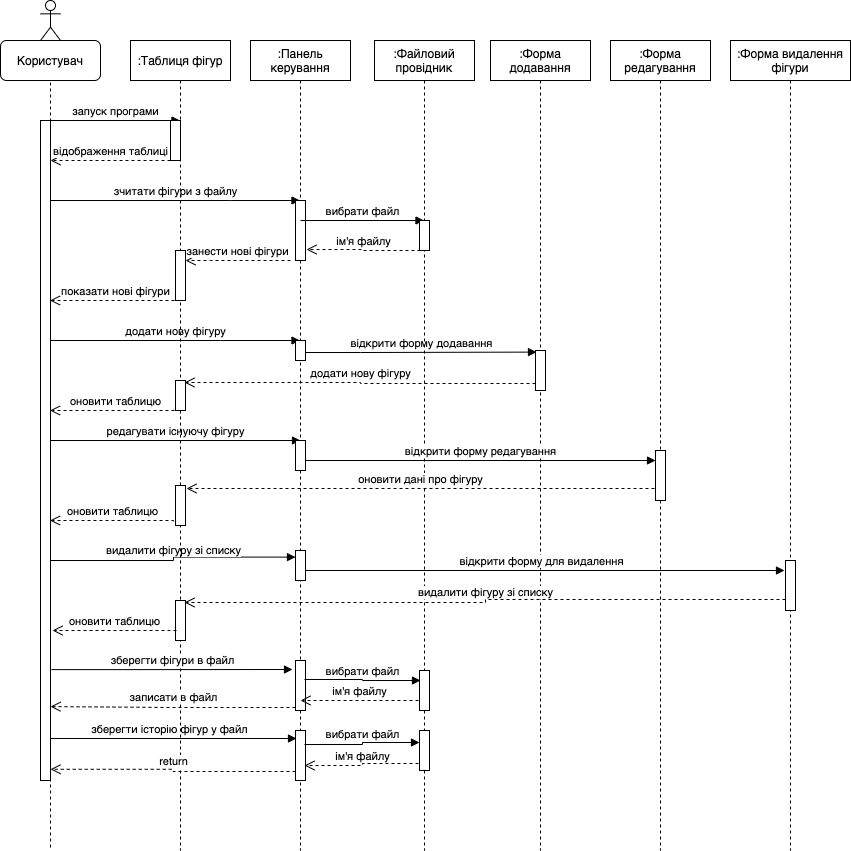

The diagram above was exported from draw.io. Its source (the exported page's mxGraphModel, read from the mxfile embedded in the PNG):
<mxGraphModel dx="896" dy="672" grid="1" gridSize="10" guides="1" tooltips="1" connect="1" arrows="1" fold="1" page="1" pageScale="1" pageWidth="827" pageHeight="1169" math="0" shadow="0">
  <root>
    <mxCell id="0" />
    <mxCell id="1" parent="0" />
    <mxCell id="BDNzR7CmAzMI-Usn--E4-10" value="" style="shape=umlLifeline;participant=umlActor;perimeter=lifelinePerimeter;whiteSpace=wrap;html=1;container=1;collapsible=0;recursiveResize=0;verticalAlign=top;spacingTop=36;outlineConnect=0;" vertex="1" parent="1">
      <mxGeometry x="80" y="100" width="20" height="850" as="geometry" />
    </mxCell>
    <mxCell id="BDNzR7CmAzMI-Usn--E4-17" value="" style="html=1;points=[];perimeter=orthogonalPerimeter;" vertex="1" parent="BDNzR7CmAzMI-Usn--E4-10">
      <mxGeometry y="120" width="10" height="660" as="geometry" />
    </mxCell>
    <mxCell id="BDNzR7CmAzMI-Usn--E4-18" value="запуск програми" style="html=1;verticalAlign=bottom;endArrow=block;rounded=0;edgeStyle=orthogonalEdgeStyle;" edge="1" parent="BDNzR7CmAzMI-Usn--E4-10" target="BDNzR7CmAzMI-Usn--E4-12">
      <mxGeometry width="80" relative="1" as="geometry">
        <mxPoint x="10" y="120" as="sourcePoint" />
        <mxPoint x="90" y="120" as="targetPoint" />
        <Array as="points">
          <mxPoint x="90" y="120" />
          <mxPoint x="90" y="120" />
        </Array>
      </mxGeometry>
    </mxCell>
    <mxCell id="BDNzR7CmAzMI-Usn--E4-21" value="зчитати фігури з файлу" style="html=1;verticalAlign=bottom;endArrow=block;rounded=0;edgeStyle=orthogonalEdgeStyle;" edge="1" parent="BDNzR7CmAzMI-Usn--E4-10" target="BDNzR7CmAzMI-Usn--E4-11">
      <mxGeometry width="80" relative="1" as="geometry">
        <mxPoint x="10" y="200" as="sourcePoint" />
        <mxPoint x="90" y="200" as="targetPoint" />
        <Array as="points">
          <mxPoint x="190" y="200" />
          <mxPoint x="190" y="200" />
        </Array>
      </mxGeometry>
    </mxCell>
    <mxCell id="BDNzR7CmAzMI-Usn--E4-30" value="додати нову фігуру" style="html=1;verticalAlign=bottom;endArrow=block;rounded=0;edgeStyle=orthogonalEdgeStyle;" edge="1" parent="BDNzR7CmAzMI-Usn--E4-10" target="BDNzR7CmAzMI-Usn--E4-11">
      <mxGeometry width="80" relative="1" as="geometry">
        <mxPoint x="10" y="340" as="sourcePoint" />
        <mxPoint x="90" y="340" as="targetPoint" />
        <Array as="points">
          <mxPoint x="180" y="340" />
          <mxPoint x="180" y="340" />
        </Array>
      </mxGeometry>
    </mxCell>
    <mxCell id="BDNzR7CmAzMI-Usn--E4-41" value="редагувати існуючу фігуру" style="html=1;verticalAlign=bottom;endArrow=block;rounded=0;edgeStyle=orthogonalEdgeStyle;entryX=0.5;entryY=0;entryDx=0;entryDy=0;entryPerimeter=0;" edge="1" parent="BDNzR7CmAzMI-Usn--E4-10" target="BDNzR7CmAzMI-Usn--E4-40">
      <mxGeometry width="80" relative="1" as="geometry">
        <mxPoint x="10" y="440" as="sourcePoint" />
        <mxPoint x="90" y="440" as="targetPoint" />
        <Array as="points">
          <mxPoint x="260" y="440" />
        </Array>
      </mxGeometry>
    </mxCell>
    <mxCell id="BDNzR7CmAzMI-Usn--E4-49" value="видалити фігуру зі списку" style="html=1;verticalAlign=bottom;endArrow=block;rounded=0;edgeStyle=orthogonalEdgeStyle;entryX=0;entryY=0.22;entryDx=0;entryDy=0;entryPerimeter=0;" edge="1" parent="BDNzR7CmAzMI-Usn--E4-10" target="BDNzR7CmAzMI-Usn--E4-48">
      <mxGeometry width="80" relative="1" as="geometry">
        <mxPoint x="10" y="560" as="sourcePoint" />
        <mxPoint x="90" y="560" as="targetPoint" />
        <Array as="points">
          <mxPoint x="133" y="560" />
          <mxPoint x="133" y="557" />
        </Array>
      </mxGeometry>
    </mxCell>
    <mxCell id="BDNzR7CmAzMI-Usn--E4-63" value="зберегти історію фігур у файл" style="html=1;verticalAlign=bottom;endArrow=block;rounded=0;edgeStyle=orthogonalEdgeStyle;entryX=0.1;entryY=0.16;entryDx=0;entryDy=0;entryPerimeter=0;" edge="1" parent="BDNzR7CmAzMI-Usn--E4-10" target="BDNzR7CmAzMI-Usn--E4-62">
      <mxGeometry width="80" relative="1" as="geometry">
        <mxPoint x="10" y="730" as="sourcePoint" />
        <mxPoint x="90" y="730" as="targetPoint" />
        <Array as="points">
          <mxPoint x="10" y="738" />
        </Array>
      </mxGeometry>
    </mxCell>
    <mxCell id="BDNzR7CmAzMI-Usn--E4-1" value="Користувач" style="rounded=1;whiteSpace=wrap;html=1;" vertex="1" parent="1">
      <mxGeometry x="40" y="140" width="100" height="40" as="geometry" />
    </mxCell>
    <mxCell id="BDNzR7CmAzMI-Usn--E4-11" value=":Панель керування" style="shape=umlLifeline;perimeter=lifelinePerimeter;whiteSpace=wrap;html=1;container=1;collapsible=0;recursiveResize=0;outlineConnect=0;" vertex="1" parent="1">
      <mxGeometry x="290" y="140" width="100" height="810" as="geometry" />
    </mxCell>
    <mxCell id="BDNzR7CmAzMI-Usn--E4-22" value="" style="html=1;points=[];perimeter=orthogonalPerimeter;" vertex="1" parent="BDNzR7CmAzMI-Usn--E4-11">
      <mxGeometry x="45" y="160" width="10" height="60" as="geometry" />
    </mxCell>
    <mxCell id="BDNzR7CmAzMI-Usn--E4-23" value="вибрати файл" style="html=1;verticalAlign=bottom;endArrow=block;rounded=0;edgeStyle=orthogonalEdgeStyle;" edge="1" parent="BDNzR7CmAzMI-Usn--E4-11" target="BDNzR7CmAzMI-Usn--E4-13">
      <mxGeometry width="80" relative="1" as="geometry">
        <mxPoint x="50" y="180" as="sourcePoint" />
        <mxPoint x="140" y="180" as="targetPoint" />
        <Array as="points">
          <mxPoint x="130" y="180" />
          <mxPoint x="130" y="180" />
        </Array>
      </mxGeometry>
    </mxCell>
    <mxCell id="BDNzR7CmAzMI-Usn--E4-25" value="ім'я файлу" style="html=1;verticalAlign=bottom;endArrow=open;dashed=1;endSize=8;rounded=0;edgeStyle=orthogonalEdgeStyle;entryX=1.1;entryY=0.817;entryDx=0;entryDy=0;entryPerimeter=0;" edge="1" parent="BDNzR7CmAzMI-Usn--E4-11" target="BDNzR7CmAzMI-Usn--E4-22">
      <mxGeometry relative="1" as="geometry">
        <mxPoint x="170" y="210" as="sourcePoint" />
        <mxPoint x="90" y="210" as="targetPoint" />
      </mxGeometry>
    </mxCell>
    <mxCell id="BDNzR7CmAzMI-Usn--E4-31" value="" style="html=1;points=[];perimeter=orthogonalPerimeter;" vertex="1" parent="BDNzR7CmAzMI-Usn--E4-11">
      <mxGeometry x="45" y="300" width="10" height="20" as="geometry" />
    </mxCell>
    <mxCell id="BDNzR7CmAzMI-Usn--E4-33" value="відкрити форму додавання" style="html=1;verticalAlign=bottom;endArrow=block;rounded=0;edgeStyle=orthogonalEdgeStyle;entryX=0.1;entryY=0.04;entryDx=0;entryDy=0;entryPerimeter=0;" edge="1" parent="BDNzR7CmAzMI-Usn--E4-11" target="BDNzR7CmAzMI-Usn--E4-32">
      <mxGeometry width="80" relative="1" as="geometry">
        <mxPoint x="55" y="312" as="sourcePoint" />
        <mxPoint x="135" y="310" as="targetPoint" />
        <Array as="points">
          <mxPoint x="110" y="312" />
          <mxPoint x="110" y="312" />
        </Array>
      </mxGeometry>
    </mxCell>
    <mxCell id="BDNzR7CmAzMI-Usn--E4-40" value="" style="html=1;points=[];perimeter=orthogonalPerimeter;" vertex="1" parent="BDNzR7CmAzMI-Usn--E4-11">
      <mxGeometry x="45" y="400" width="10" height="30" as="geometry" />
    </mxCell>
    <mxCell id="BDNzR7CmAzMI-Usn--E4-48" value="" style="html=1;points=[];perimeter=orthogonalPerimeter;" vertex="1" parent="BDNzR7CmAzMI-Usn--E4-11">
      <mxGeometry x="45" y="510" width="10" height="30" as="geometry" />
    </mxCell>
    <mxCell id="BDNzR7CmAzMI-Usn--E4-56" value="" style="html=1;points=[];perimeter=orthogonalPerimeter;" vertex="1" parent="BDNzR7CmAzMI-Usn--E4-11">
      <mxGeometry x="45" y="620" width="10" height="50" as="geometry" />
    </mxCell>
    <mxCell id="BDNzR7CmAzMI-Usn--E4-62" value="" style="html=1;points=[];perimeter=orthogonalPerimeter;" vertex="1" parent="BDNzR7CmAzMI-Usn--E4-11">
      <mxGeometry x="45" y="690" width="10" height="50" as="geometry" />
    </mxCell>
    <mxCell id="BDNzR7CmAzMI-Usn--E4-12" value=":Таблиця фігур" style="shape=umlLifeline;perimeter=lifelinePerimeter;whiteSpace=wrap;html=1;container=1;collapsible=0;recursiveResize=0;outlineConnect=0;" vertex="1" parent="1">
      <mxGeometry x="170" y="140" width="100" height="810" as="geometry" />
    </mxCell>
    <mxCell id="BDNzR7CmAzMI-Usn--E4-19" value="" style="html=1;points=[];perimeter=orthogonalPerimeter;" vertex="1" parent="BDNzR7CmAzMI-Usn--E4-12">
      <mxGeometry x="40" y="80" width="10" height="40" as="geometry" />
    </mxCell>
    <mxCell id="BDNzR7CmAzMI-Usn--E4-26" value="занести нові фігури" style="html=1;verticalAlign=bottom;endArrow=open;dashed=1;endSize=8;rounded=0;edgeStyle=orthogonalEdgeStyle;" edge="1" parent="BDNzR7CmAzMI-Usn--E4-12" target="BDNzR7CmAzMI-Usn--E4-27">
      <mxGeometry relative="1" as="geometry">
        <mxPoint x="160" y="220" as="sourcePoint" />
        <mxPoint x="80" y="220" as="targetPoint" />
        <Array as="points">
          <mxPoint x="80" y="220" />
          <mxPoint x="80" y="220" />
        </Array>
      </mxGeometry>
    </mxCell>
    <mxCell id="BDNzR7CmAzMI-Usn--E4-27" value="" style="html=1;points=[];perimeter=orthogonalPerimeter;" vertex="1" parent="BDNzR7CmAzMI-Usn--E4-12">
      <mxGeometry x="45" y="210" width="10" height="50" as="geometry" />
    </mxCell>
    <mxCell id="BDNzR7CmAzMI-Usn--E4-35" value="" style="html=1;points=[];perimeter=orthogonalPerimeter;" vertex="1" parent="BDNzR7CmAzMI-Usn--E4-12">
      <mxGeometry x="45" y="340" width="10" height="30" as="geometry" />
    </mxCell>
    <mxCell id="BDNzR7CmAzMI-Usn--E4-45" value="" style="html=1;points=[];perimeter=orthogonalPerimeter;" vertex="1" parent="BDNzR7CmAzMI-Usn--E4-12">
      <mxGeometry x="45" y="445" width="10" height="40" as="geometry" />
    </mxCell>
    <mxCell id="BDNzR7CmAzMI-Usn--E4-52" value="" style="html=1;points=[];perimeter=orthogonalPerimeter;" vertex="1" parent="BDNzR7CmAzMI-Usn--E4-12">
      <mxGeometry x="45" y="560" width="10" height="40" as="geometry" />
    </mxCell>
    <mxCell id="BDNzR7CmAzMI-Usn--E4-13" value=":Файловий провідник" style="shape=umlLifeline;perimeter=lifelinePerimeter;whiteSpace=wrap;html=1;container=1;collapsible=0;recursiveResize=0;outlineConnect=0;" vertex="1" parent="1">
      <mxGeometry x="414" y="140" width="100" height="810" as="geometry" />
    </mxCell>
    <mxCell id="BDNzR7CmAzMI-Usn--E4-39" value="" style="html=1;points=[];perimeter=orthogonalPerimeter;" vertex="1" parent="BDNzR7CmAzMI-Usn--E4-13">
      <mxGeometry x="45" y="180" width="10" height="30" as="geometry" />
    </mxCell>
    <mxCell id="BDNzR7CmAzMI-Usn--E4-58" value="" style="html=1;points=[];perimeter=orthogonalPerimeter;" vertex="1" parent="BDNzR7CmAzMI-Usn--E4-13">
      <mxGeometry x="45" y="630" width="10" height="40" as="geometry" />
    </mxCell>
    <mxCell id="BDNzR7CmAzMI-Usn--E4-64" value="" style="html=1;points=[];perimeter=orthogonalPerimeter;" vertex="1" parent="BDNzR7CmAzMI-Usn--E4-13">
      <mxGeometry x="45" y="690" width="10" height="40" as="geometry" />
    </mxCell>
    <mxCell id="BDNzR7CmAzMI-Usn--E4-14" value=":Форма додавання" style="shape=umlLifeline;perimeter=lifelinePerimeter;whiteSpace=wrap;html=1;container=1;collapsible=0;recursiveResize=0;outlineConnect=0;" vertex="1" parent="1">
      <mxGeometry x="530" y="140" width="100" height="810" as="geometry" />
    </mxCell>
    <mxCell id="BDNzR7CmAzMI-Usn--E4-32" value="" style="html=1;points=[];perimeter=orthogonalPerimeter;" vertex="1" parent="BDNzR7CmAzMI-Usn--E4-14">
      <mxGeometry x="45" y="310" width="10" height="40" as="geometry" />
    </mxCell>
    <mxCell id="BDNzR7CmAzMI-Usn--E4-15" value=":Форма редагування" style="shape=umlLifeline;perimeter=lifelinePerimeter;whiteSpace=wrap;html=1;container=1;collapsible=0;recursiveResize=0;outlineConnect=0;" vertex="1" parent="1">
      <mxGeometry x="650" y="140" width="100" height="810" as="geometry" />
    </mxCell>
    <mxCell id="BDNzR7CmAzMI-Usn--E4-42" value="" style="html=1;points=[];perimeter=orthogonalPerimeter;" vertex="1" parent="BDNzR7CmAzMI-Usn--E4-15">
      <mxGeometry x="45" y="410" width="10" height="50" as="geometry" />
    </mxCell>
    <mxCell id="BDNzR7CmAzMI-Usn--E4-16" value=":Форма видалення фігури" style="shape=umlLifeline;perimeter=lifelinePerimeter;whiteSpace=wrap;html=1;container=1;collapsible=0;recursiveResize=0;outlineConnect=0;" vertex="1" parent="1">
      <mxGeometry x="770" y="140" width="120" height="810" as="geometry" />
    </mxCell>
    <mxCell id="BDNzR7CmAzMI-Usn--E4-50" value="" style="html=1;points=[];perimeter=orthogonalPerimeter;" vertex="1" parent="BDNzR7CmAzMI-Usn--E4-16">
      <mxGeometry x="55" y="520" width="10" height="50" as="geometry" />
    </mxCell>
    <mxCell id="BDNzR7CmAzMI-Usn--E4-20" value="відображення таблиці" style="html=1;verticalAlign=bottom;endArrow=open;dashed=1;endSize=8;rounded=0;edgeStyle=orthogonalEdgeStyle;" edge="1" parent="1">
      <mxGeometry relative="1" as="geometry">
        <mxPoint x="210" y="260" as="sourcePoint" />
        <mxPoint x="90" y="260" as="targetPoint" />
        <Array as="points">
          <mxPoint x="90" y="260" />
        </Array>
      </mxGeometry>
    </mxCell>
    <mxCell id="BDNzR7CmAzMI-Usn--E4-29" value="показати нові фігури" style="html=1;verticalAlign=bottom;endArrow=open;dashed=1;endSize=8;rounded=0;edgeStyle=orthogonalEdgeStyle;" edge="1" parent="1" target="BDNzR7CmAzMI-Usn--E4-10">
      <mxGeometry relative="1" as="geometry">
        <mxPoint x="220" y="400" as="sourcePoint" />
        <mxPoint x="140" y="400" as="targetPoint" />
        <Array as="points">
          <mxPoint x="120" y="400" />
          <mxPoint x="120" y="400" />
        </Array>
      </mxGeometry>
    </mxCell>
    <mxCell id="BDNzR7CmAzMI-Usn--E4-37" value="додати нову фігуру" style="html=1;verticalAlign=bottom;endArrow=open;dashed=1;endSize=8;rounded=0;edgeStyle=orthogonalEdgeStyle;entryX=0.9;entryY=0.067;entryDx=0;entryDy=0;entryPerimeter=0;exitX=0;exitY=0.825;exitDx=0;exitDy=0;exitPerimeter=0;" edge="1" parent="1" source="BDNzR7CmAzMI-Usn--E4-32" target="BDNzR7CmAzMI-Usn--E4-35">
      <mxGeometry relative="1" as="geometry">
        <mxPoint x="580" y="480" as="sourcePoint" />
        <mxPoint x="500" y="480" as="targetPoint" />
      </mxGeometry>
    </mxCell>
    <mxCell id="BDNzR7CmAzMI-Usn--E4-38" value="оновити таблицю" style="html=1;verticalAlign=bottom;endArrow=open;dashed=1;endSize=8;rounded=0;edgeStyle=orthogonalEdgeStyle;" edge="1" parent="1" target="BDNzR7CmAzMI-Usn--E4-10">
      <mxGeometry relative="1" as="geometry">
        <mxPoint x="220" y="510" as="sourcePoint" />
        <mxPoint x="140" y="510" as="targetPoint" />
        <Array as="points">
          <mxPoint x="120" y="510" />
          <mxPoint x="120" y="510" />
        </Array>
      </mxGeometry>
    </mxCell>
    <mxCell id="BDNzR7CmAzMI-Usn--E4-44" value="відкрити форму редагування" style="html=1;verticalAlign=bottom;endArrow=block;rounded=0;edgeStyle=orthogonalEdgeStyle;exitX=1;exitY=0.667;exitDx=0;exitDy=0;exitPerimeter=0;entryX=0;entryY=0.2;entryDx=0;entryDy=0;entryPerimeter=0;" edge="1" parent="1" source="BDNzR7CmAzMI-Usn--E4-40" target="BDNzR7CmAzMI-Usn--E4-42">
      <mxGeometry width="80" relative="1" as="geometry">
        <mxPoint x="350" y="560" as="sourcePoint" />
        <mxPoint x="430" y="560" as="targetPoint" />
      </mxGeometry>
    </mxCell>
    <mxCell id="BDNzR7CmAzMI-Usn--E4-46" value="оновити дані про фігуру" style="html=1;verticalAlign=bottom;endArrow=open;dashed=1;endSize=8;rounded=0;edgeStyle=orthogonalEdgeStyle;exitX=-0.1;exitY=0.76;exitDx=0;exitDy=0;exitPerimeter=0;entryX=1.1;entryY=0.075;entryDx=0;entryDy=0;entryPerimeter=0;" edge="1" parent="1" source="BDNzR7CmAzMI-Usn--E4-42" target="BDNzR7CmAzMI-Usn--E4-45">
      <mxGeometry relative="1" as="geometry">
        <mxPoint x="700" y="590" as="sourcePoint" />
        <mxPoint x="620" y="590" as="targetPoint" />
      </mxGeometry>
    </mxCell>
    <mxCell id="BDNzR7CmAzMI-Usn--E4-47" value="оновити таблицю" style="html=1;verticalAlign=bottom;endArrow=open;dashed=1;endSize=8;rounded=0;edgeStyle=orthogonalEdgeStyle;exitX=-0.2;exitY=0.9;exitDx=0;exitDy=0;exitPerimeter=0;" edge="1" parent="1" source="BDNzR7CmAzMI-Usn--E4-45" target="BDNzR7CmAzMI-Usn--E4-10">
      <mxGeometry relative="1" as="geometry">
        <mxPoint x="210" y="620" as="sourcePoint" />
        <mxPoint x="140" y="620" as="targetPoint" />
        <Array as="points">
          <mxPoint x="213" y="620" />
        </Array>
      </mxGeometry>
    </mxCell>
    <mxCell id="BDNzR7CmAzMI-Usn--E4-51" value="відкрити форму для видалення" style="html=1;verticalAlign=bottom;endArrow=block;rounded=0;edgeStyle=orthogonalEdgeStyle;exitX=1;exitY=0.4;exitDx=0;exitDy=0;exitPerimeter=0;entryX=-0.1;entryY=0.2;entryDx=0;entryDy=0;entryPerimeter=0;" edge="1" parent="1" source="BDNzR7CmAzMI-Usn--E4-48" target="BDNzR7CmAzMI-Usn--E4-50">
      <mxGeometry width="80" relative="1" as="geometry">
        <mxPoint x="350" y="670" as="sourcePoint" />
        <mxPoint x="430" y="670" as="targetPoint" />
        <Array as="points">
          <mxPoint x="345" y="670" />
        </Array>
      </mxGeometry>
    </mxCell>
    <mxCell id="BDNzR7CmAzMI-Usn--E4-53" value="видалити фігуру зі списку" style="html=1;verticalAlign=bottom;endArrow=open;dashed=1;endSize=8;rounded=0;edgeStyle=orthogonalEdgeStyle;exitX=0;exitY=0.78;exitDx=0;exitDy=0;exitPerimeter=0;entryX=0.9;entryY=0.05;entryDx=0;entryDy=0;entryPerimeter=0;" edge="1" parent="1" source="BDNzR7CmAzMI-Usn--E4-50" target="BDNzR7CmAzMI-Usn--E4-52">
      <mxGeometry relative="1" as="geometry">
        <mxPoint x="820" y="700" as="sourcePoint" />
        <mxPoint x="740" y="700" as="targetPoint" />
      </mxGeometry>
    </mxCell>
    <mxCell id="BDNzR7CmAzMI-Usn--E4-54" value="оновити таблицю" style="html=1;verticalAlign=bottom;endArrow=open;dashed=1;endSize=8;rounded=0;edgeStyle=orthogonalEdgeStyle;exitX=0.1;exitY=0.75;exitDx=0;exitDy=0;exitPerimeter=0;" edge="1" parent="1" source="BDNzR7CmAzMI-Usn--E4-52">
      <mxGeometry relative="1" as="geometry">
        <mxPoint x="210" y="730" as="sourcePoint" />
        <mxPoint x="92" y="730" as="targetPoint" />
        <Array as="points">
          <mxPoint x="92" y="730" />
        </Array>
      </mxGeometry>
    </mxCell>
    <mxCell id="BDNzR7CmAzMI-Usn--E4-57" value="зберегти фігури в файл" style="html=1;verticalAlign=bottom;endArrow=block;rounded=0;edgeStyle=orthogonalEdgeStyle;exitX=1.1;exitY=0.832;exitDx=0;exitDy=0;exitPerimeter=0;entryX=-0.3;entryY=0.18;entryDx=0;entryDy=0;entryPerimeter=0;" edge="1" parent="1" source="BDNzR7CmAzMI-Usn--E4-17" target="BDNzR7CmAzMI-Usn--E4-56">
      <mxGeometry width="80" relative="1" as="geometry">
        <mxPoint x="110" y="770" as="sourcePoint" />
        <mxPoint x="190" y="770" as="targetPoint" />
      </mxGeometry>
    </mxCell>
    <mxCell id="BDNzR7CmAzMI-Usn--E4-59" value="вибрати файл" style="html=1;verticalAlign=bottom;endArrow=block;rounded=0;edgeStyle=orthogonalEdgeStyle;entryX=0.1;entryY=0.25;entryDx=0;entryDy=0;entryPerimeter=0;exitX=0.9;exitY=0.38;exitDx=0;exitDy=0;exitPerimeter=0;" edge="1" parent="1" source="BDNzR7CmAzMI-Usn--E4-56" target="BDNzR7CmAzMI-Usn--E4-58">
      <mxGeometry width="80" relative="1" as="geometry">
        <mxPoint x="350" y="780" as="sourcePoint" />
        <mxPoint x="430" y="780" as="targetPoint" />
      </mxGeometry>
    </mxCell>
    <mxCell id="BDNzR7CmAzMI-Usn--E4-60" value="ім'я файлу" style="html=1;verticalAlign=bottom;endArrow=open;dashed=1;endSize=8;rounded=0;edgeStyle=orthogonalEdgeStyle;exitX=-0.1;exitY=0.75;exitDx=0;exitDy=0;exitPerimeter=0;entryX=0.5;entryY=0.8;entryDx=0;entryDy=0;entryPerimeter=0;" edge="1" parent="1" source="BDNzR7CmAzMI-Usn--E4-58" target="BDNzR7CmAzMI-Usn--E4-56">
      <mxGeometry relative="1" as="geometry">
        <mxPoint x="460" y="800" as="sourcePoint" />
        <mxPoint x="380" y="800" as="targetPoint" />
      </mxGeometry>
    </mxCell>
    <mxCell id="BDNzR7CmAzMI-Usn--E4-61" value="записати в файл" style="html=1;verticalAlign=bottom;endArrow=open;dashed=1;endSize=8;rounded=0;edgeStyle=orthogonalEdgeStyle;exitX=0;exitY=0.94;exitDx=0;exitDy=0;exitPerimeter=0;entryX=1;entryY=0.888;entryDx=0;entryDy=0;entryPerimeter=0;" edge="1" parent="1" source="BDNzR7CmAzMI-Usn--E4-56" target="BDNzR7CmAzMI-Usn--E4-17">
      <mxGeometry relative="1" as="geometry">
        <mxPoint x="330" y="810" as="sourcePoint" />
        <mxPoint x="250" y="810" as="targetPoint" />
      </mxGeometry>
    </mxCell>
    <mxCell id="BDNzR7CmAzMI-Usn--E4-65" value="вибрати файл" style="html=1;verticalAlign=bottom;endArrow=block;rounded=0;edgeStyle=orthogonalEdgeStyle;exitX=0.9;exitY=0.28;exitDx=0;exitDy=0;exitPerimeter=0;entryX=0;entryY=0.3;entryDx=0;entryDy=0;entryPerimeter=0;" edge="1" parent="1" source="BDNzR7CmAzMI-Usn--E4-62" target="BDNzR7CmAzMI-Usn--E4-64">
      <mxGeometry width="80" relative="1" as="geometry">
        <mxPoint x="350" y="840" as="sourcePoint" />
        <mxPoint x="430" y="840" as="targetPoint" />
      </mxGeometry>
    </mxCell>
    <mxCell id="BDNzR7CmAzMI-Usn--E4-66" value="ім'я файлу" style="html=1;verticalAlign=bottom;endArrow=open;dashed=1;endSize=8;rounded=0;edgeStyle=orthogonalEdgeStyle;exitX=-0.1;exitY=0.825;exitDx=0;exitDy=0;exitPerimeter=0;entryX=0.9;entryY=0.7;entryDx=0;entryDy=0;entryPerimeter=0;" edge="1" parent="1" source="BDNzR7CmAzMI-Usn--E4-64" target="BDNzR7CmAzMI-Usn--E4-62">
      <mxGeometry relative="1" as="geometry">
        <mxPoint x="460" y="860" as="sourcePoint" />
        <mxPoint x="380" y="860" as="targetPoint" />
      </mxGeometry>
    </mxCell>
    <mxCell id="BDNzR7CmAzMI-Usn--E4-67" value="return" style="html=1;verticalAlign=bottom;endArrow=open;dashed=1;endSize=8;rounded=0;edgeStyle=orthogonalEdgeStyle;exitX=0;exitY=0.82;exitDx=0;exitDy=0;exitPerimeter=0;entryX=1;entryY=0.983;entryDx=0;entryDy=0;entryPerimeter=0;" edge="1" parent="1" source="BDNzR7CmAzMI-Usn--E4-62" target="BDNzR7CmAzMI-Usn--E4-17">
      <mxGeometry relative="1" as="geometry">
        <mxPoint x="330" y="870" as="sourcePoint" />
        <mxPoint x="250" y="870" as="targetPoint" />
      </mxGeometry>
    </mxCell>
  </root>
</mxGraphModel>